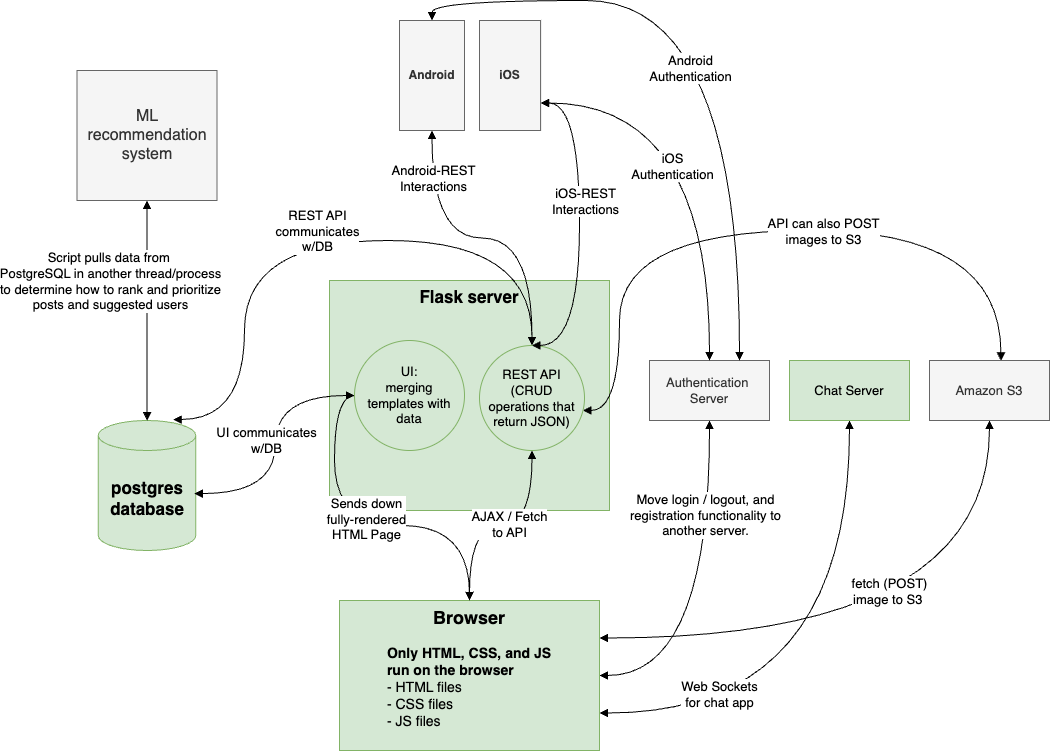

The diagram above was exported from draw.io. Its source (the exported page's mxGraphModel, read from the mxfile embedded in the PNG):
<mxGraphModel dx="1716" dy="1602" grid="1" gridSize="10" guides="1" tooltips="1" connect="1" arrows="1" fold="1" page="1" pageScale="1" pageWidth="850" pageHeight="1100" math="0" shadow="0">
  <root>
    <mxCell id="vmUmM0sto2_T_6KJRUhD-0" />
    <mxCell id="vmUmM0sto2_T_6KJRUhD-1" parent="vmUmM0sto2_T_6KJRUhD-0" />
    <mxCell id="URBuu7pgr9gzt7dmslqw-2" value="&lt;b&gt;&lt;font style=&quot;font-size: 17px&quot;&gt;Flask server&lt;/font&gt;&lt;br&gt;&lt;/b&gt;" style="rounded=0;whiteSpace=wrap;html=1;verticalAlign=top;fillColor=#d5e8d4;strokeColor=#82b366;" parent="vmUmM0sto2_T_6KJRUhD-1" vertex="1">
      <mxGeometry x="250" y="-220" width="280" height="230" as="geometry" />
    </mxCell>
    <mxCell id="URBuu7pgr9gzt7dmslqw-10" style="edgeStyle=orthogonalEdgeStyle;rounded=0;orthogonalLoop=1;jettySize=auto;html=1;exitX=0.5;exitY=0;exitDx=0;exitDy=0;entryX=0.5;entryY=1;entryDx=0;entryDy=0;fontSize=8;startArrow=block;startFill=1;endArrow=block;endFill=1;curved=1;" parent="vmUmM0sto2_T_6KJRUhD-1" source="URBuu7pgr9gzt7dmslqw-0" target="URBuu7pgr9gzt7dmslqw-7" edge="1">
      <mxGeometry relative="1" as="geometry" />
    </mxCell>
    <mxCell id="lTZVcoudlWWSXI-icQNW-15" value="AJAX / Fetch&lt;br&gt;to API" style="edgeLabel;html=1;align=center;verticalAlign=middle;resizable=0;points=[];fontSize=13;" parent="URBuu7pgr9gzt7dmslqw-10" vertex="1" connectable="0">
      <mxGeometry x="0.0729" y="2" relative="1" as="geometry">
        <mxPoint as="offset" />
      </mxGeometry>
    </mxCell>
    <mxCell id="URBuu7pgr9gzt7dmslqw-12" style="edgeStyle=orthogonalEdgeStyle;rounded=0;orthogonalLoop=1;jettySize=auto;html=1;exitX=1;exitY=0.5;exitDx=0;exitDy=0;entryX=0.5;entryY=1;entryDx=0;entryDy=0;fontSize=8;startArrow=block;startFill=1;endArrow=block;endFill=1;curved=1;" parent="vmUmM0sto2_T_6KJRUhD-1" source="URBuu7pgr9gzt7dmslqw-0" target="URBuu7pgr9gzt7dmslqw-11" edge="1">
      <mxGeometry relative="1" as="geometry" />
    </mxCell>
    <mxCell id="lTZVcoudlWWSXI-icQNW-4" value="Move login / logout, and &lt;br&gt;registration functionality to &lt;br&gt;another server." style="edgeLabel;html=1;align=center;verticalAlign=middle;resizable=0;points=[];fontSize=13;" parent="URBuu7pgr9gzt7dmslqw-12" vertex="1" connectable="0">
      <mxGeometry x="0.4827" y="5" relative="1" as="geometry">
        <mxPoint as="offset" />
      </mxGeometry>
    </mxCell>
    <mxCell id="URBuu7pgr9gzt7dmslqw-14" style="edgeStyle=orthogonalEdgeStyle;rounded=0;orthogonalLoop=1;jettySize=auto;html=1;exitX=1;exitY=0.75;exitDx=0;exitDy=0;fontSize=8;startArrow=block;startFill=1;endArrow=block;endFill=1;curved=1;" parent="vmUmM0sto2_T_6KJRUhD-1" source="URBuu7pgr9gzt7dmslqw-0" target="URBuu7pgr9gzt7dmslqw-13" edge="1">
      <mxGeometry relative="1" as="geometry" />
    </mxCell>
    <mxCell id="lTZVcoudlWWSXI-icQNW-3" value="Web Sockets&lt;br&gt;for chat app" style="edgeLabel;html=1;align=center;verticalAlign=middle;resizable=0;points=[];fontSize=13;" parent="URBuu7pgr9gzt7dmslqw-14" vertex="1" connectable="0">
      <mxGeometry x="-0.562" y="19" relative="1" as="geometry">
        <mxPoint as="offset" />
      </mxGeometry>
    </mxCell>
    <mxCell id="URBuu7pgr9gzt7dmslqw-16" style="edgeStyle=orthogonalEdgeStyle;rounded=0;orthogonalLoop=1;jettySize=auto;html=1;exitX=1;exitY=0.25;exitDx=0;exitDy=0;entryX=0.5;entryY=1;entryDx=0;entryDy=0;fontSize=8;startArrow=block;startFill=1;endArrow=block;endFill=1;curved=1;" parent="vmUmM0sto2_T_6KJRUhD-1" source="URBuu7pgr9gzt7dmslqw-0" target="URBuu7pgr9gzt7dmslqw-15" edge="1">
      <mxGeometry relative="1" as="geometry" />
    </mxCell>
    <mxCell id="lTZVcoudlWWSXI-icQNW-2" value="fetch (POST) &lt;br&gt;image to S3&amp;nbsp;" style="edgeLabel;html=1;align=center;verticalAlign=middle;resizable=0;points=[];fontSize=13;" parent="URBuu7pgr9gzt7dmslqw-16" vertex="1" connectable="0">
      <mxGeometry x="-0.0478" y="48" relative="1" as="geometry">
        <mxPoint y="1" as="offset" />
      </mxGeometry>
    </mxCell>
    <mxCell id="URBuu7pgr9gzt7dmslqw-0" value="&lt;b style=&quot;font-size: 14px&quot;&gt;&lt;span style=&quot;font-size: 18px&quot;&gt;Browser&lt;/span&gt;&lt;br&gt;&lt;br&gt;&lt;div style=&quot;text-align: left&quot;&gt;&lt;b&gt;&lt;font style=&quot;font-size: 14px&quot;&gt;Only HTML, CSS, and JS&lt;/font&gt;&lt;/b&gt;&lt;/div&gt;&lt;div style=&quot;text-align: left&quot;&gt;&lt;b&gt;&lt;font style=&quot;font-size: 14px&quot;&gt;run on the browser&lt;/font&gt;&lt;/b&gt;&lt;/div&gt;&lt;div style=&quot;text-align: left&quot;&gt;&lt;span style=&quot;font-weight: normal&quot;&gt;&lt;font style=&quot;font-size: 14px&quot;&gt;- HTML files&lt;/font&gt;&lt;/span&gt;&lt;/div&gt;&lt;/b&gt;&lt;div style=&quot;text-align: left ; font-size: 14px&quot;&gt;&lt;span&gt;&lt;font style=&quot;font-size: 14px&quot;&gt;- CSS files&lt;/font&gt;&lt;/span&gt;&lt;/div&gt;&lt;div style=&quot;text-align: left ; font-size: 14px&quot;&gt;&lt;font style=&quot;font-size: 14px&quot;&gt;- JS files&lt;/font&gt;&lt;/div&gt;" style="rounded=0;whiteSpace=wrap;html=1;verticalAlign=top;fillColor=#d5e8d4;strokeColor=#82b366;" parent="vmUmM0sto2_T_6KJRUhD-1" vertex="1">
      <mxGeometry x="260" y="100" width="260" height="150" as="geometry" />
    </mxCell>
    <mxCell id="URBuu7pgr9gzt7dmslqw-3" style="edgeStyle=orthogonalEdgeStyle;rounded=0;orthogonalLoop=1;jettySize=auto;html=1;exitX=0.5;exitY=1;exitDx=0;exitDy=0;curved=1;" parent="vmUmM0sto2_T_6KJRUhD-1" source="URBuu7pgr9gzt7dmslqw-6" target="URBuu7pgr9gzt7dmslqw-0" edge="1">
      <mxGeometry relative="1" as="geometry" />
    </mxCell>
    <mxCell id="lTZVcoudlWWSXI-icQNW-14" value="Sends down&lt;br&gt;fully-rendered &lt;br&gt;HTML Page" style="edgeLabel;html=1;align=center;verticalAlign=middle;resizable=0;points=[];fontSize=13;" parent="URBuu7pgr9gzt7dmslqw-3" vertex="1" connectable="0">
      <mxGeometry x="0.0056" y="8" relative="1" as="geometry">
        <mxPoint y="1" as="offset" />
      </mxGeometry>
    </mxCell>
    <mxCell id="URBuu7pgr9gzt7dmslqw-4" value="&lt;font style=&quot;font-size: 17px&quot;&gt;&lt;b&gt;postgres database&lt;/b&gt;&lt;/font&gt;" style="shape=cylinder3;whiteSpace=wrap;html=1;boundedLbl=1;backgroundOutline=1;size=15;fillColor=#d5e8d4;strokeColor=#82b366;" parent="vmUmM0sto2_T_6KJRUhD-1" vertex="1">
      <mxGeometry x="18.75" y="-80" width="97.5" height="130" as="geometry" />
    </mxCell>
    <mxCell id="URBuu7pgr9gzt7dmslqw-8" style="edgeStyle=orthogonalEdgeStyle;rounded=0;orthogonalLoop=1;jettySize=auto;html=1;entryX=0.985;entryY=0.562;entryDx=0;entryDy=0;entryPerimeter=0;fontSize=8;startArrow=block;startFill=1;endArrow=block;endFill=1;curved=1;" parent="vmUmM0sto2_T_6KJRUhD-1" source="URBuu7pgr9gzt7dmslqw-6" target="URBuu7pgr9gzt7dmslqw-4" edge="1">
      <mxGeometry relative="1" as="geometry" />
    </mxCell>
    <mxCell id="lTZVcoudlWWSXI-icQNW-13" value="UI communicates &lt;br&gt;w/DB" style="edgeLabel;html=1;align=center;verticalAlign=middle;resizable=0;points=[];fontSize=13;" parent="URBuu7pgr9gzt7dmslqw-8" vertex="1" connectable="0">
      <mxGeometry x="0.303" y="-9" relative="1" as="geometry">
        <mxPoint y="-44" as="offset" />
      </mxGeometry>
    </mxCell>
    <mxCell id="URBuu7pgr9gzt7dmslqw-6" value="&lt;span style=&quot;font-size: 13px&quot;&gt;&lt;font style=&quot;font-size: 13px&quot;&gt;UI:&lt;br style=&quot;font-size: 13px&quot;&gt;merging &lt;br&gt;templates with data&lt;/font&gt;&lt;/span&gt;" style="ellipse;whiteSpace=wrap;html=1;aspect=fixed;fontSize=13;direction=south;fillColor=#d5e8d4;strokeColor=#82b366;" parent="vmUmM0sto2_T_6KJRUhD-1" vertex="1">
      <mxGeometry x="275" y="-160" width="110" height="110" as="geometry" />
    </mxCell>
    <mxCell id="URBuu7pgr9gzt7dmslqw-18" style="edgeStyle=orthogonalEdgeStyle;rounded=0;orthogonalLoop=1;jettySize=auto;html=1;entryX=0.595;entryY=0.007;entryDx=0;entryDy=0;entryPerimeter=0;fontSize=8;startArrow=block;startFill=1;endArrow=block;endFill=1;curved=1;" parent="vmUmM0sto2_T_6KJRUhD-1" source="URBuu7pgr9gzt7dmslqw-7" target="URBuu7pgr9gzt7dmslqw-15" edge="1">
      <mxGeometry relative="1" as="geometry">
        <Array as="points">
          <mxPoint x="540" y="-90" />
          <mxPoint x="540" y="-270" />
          <mxPoint x="921" y="-270" />
        </Array>
      </mxGeometry>
    </mxCell>
    <mxCell id="lTZVcoudlWWSXI-icQNW-16" value="API can also POST&lt;br&gt;images to S3" style="edgeLabel;html=1;align=center;verticalAlign=middle;resizable=0;points=[];fontSize=13;" parent="URBuu7pgr9gzt7dmslqw-18" vertex="1" connectable="0">
      <mxGeometry x="0.152" relative="1" as="geometry">
        <mxPoint as="offset" />
      </mxGeometry>
    </mxCell>
    <mxCell id="URBuu7pgr9gzt7dmslqw-9" style="edgeStyle=orthogonalEdgeStyle;rounded=0;orthogonalLoop=1;jettySize=auto;html=1;exitX=0.5;exitY=0;exitDx=0;exitDy=0;entryX=0.769;entryY=-0.008;entryDx=0;entryDy=0;entryPerimeter=0;fontSize=8;startArrow=block;startFill=1;endArrow=block;endFill=1;curved=1;" parent="vmUmM0sto2_T_6KJRUhD-1" source="URBuu7pgr9gzt7dmslqw-7" target="URBuu7pgr9gzt7dmslqw-4" edge="1">
      <mxGeometry relative="1" as="geometry">
        <Array as="points">
          <mxPoint x="453" y="-260" />
          <mxPoint x="165" y="-260" />
        </Array>
      </mxGeometry>
    </mxCell>
    <mxCell id="lTZVcoudlWWSXI-icQNW-12" value="REST API &lt;br&gt;communicates&lt;br&gt;w/DB" style="edgeLabel;html=1;align=center;verticalAlign=middle;resizable=0;points=[];fontSize=13;" parent="URBuu7pgr9gzt7dmslqw-9" vertex="1" connectable="0">
      <mxGeometry x="0.0862" y="6" relative="1" as="geometry">
        <mxPoint x="29" y="-16" as="offset" />
      </mxGeometry>
    </mxCell>
    <mxCell id="URBuu7pgr9gzt7dmslqw-7" value="&lt;span style=&quot;font-size: 13px;&quot;&gt;&lt;font style=&quot;font-size: 13px;&quot;&gt;REST API (CRUD operations that return JSON)&lt;/font&gt;&lt;/span&gt;" style="ellipse;whiteSpace=wrap;html=1;aspect=fixed;fontSize=13;fillColor=#d5e8d4;strokeColor=#82b366;" parent="vmUmM0sto2_T_6KJRUhD-1" vertex="1">
      <mxGeometry x="400" y="-155" width="105" height="105" as="geometry" />
    </mxCell>
    <mxCell id="URBuu7pgr9gzt7dmslqw-11" value="Authentication&amp;nbsp; Server" style="rounded=0;whiteSpace=wrap;html=1;fontSize=13;fillColor=#f5f5f5;fontColor=#333333;strokeColor=#666666;" parent="vmUmM0sto2_T_6KJRUhD-1" vertex="1">
      <mxGeometry x="570" y="-140" width="120" height="60" as="geometry" />
    </mxCell>
    <mxCell id="URBuu7pgr9gzt7dmslqw-13" value="Chat Server" style="rounded=0;whiteSpace=wrap;html=1;fontSize=13;fillColor=#d5e8d4;strokeColor=#82b366;" parent="vmUmM0sto2_T_6KJRUhD-1" vertex="1">
      <mxGeometry x="710" y="-140" width="120" height="60" as="geometry" />
    </mxCell>
    <mxCell id="URBuu7pgr9gzt7dmslqw-15" value="Amazon S3" style="rounded=0;whiteSpace=wrap;html=1;fontSize=13;fillColor=#f5f5f5;fontColor=#333333;strokeColor=#666666;" parent="vmUmM0sto2_T_6KJRUhD-1" vertex="1">
      <mxGeometry x="850" y="-140" width="120" height="60" as="geometry" />
    </mxCell>
    <mxCell id="URBuu7pgr9gzt7dmslqw-21" style="edgeStyle=orthogonalEdgeStyle;rounded=0;orthogonalLoop=1;jettySize=auto;html=1;exitX=0.5;exitY=1;exitDx=0;exitDy=0;fontSize=8;startArrow=block;startFill=1;endArrow=block;endFill=1;curved=1;" parent="vmUmM0sto2_T_6KJRUhD-1" source="URBuu7pgr9gzt7dmslqw-19" target="URBuu7pgr9gzt7dmslqw-7" edge="1">
      <mxGeometry relative="1" as="geometry" />
    </mxCell>
    <mxCell id="lTZVcoudlWWSXI-icQNW-7" value="Android-REST&lt;br&gt;Interactions" style="edgeLabel;html=1;align=center;verticalAlign=middle;resizable=0;points=[];fontSize=13;" parent="URBuu7pgr9gzt7dmslqw-21" vertex="1" connectable="0">
      <mxGeometry x="-0.7048" y="1" relative="1" as="geometry">
        <mxPoint y="1" as="offset" />
      </mxGeometry>
    </mxCell>
    <mxCell id="URBuu7pgr9gzt7dmslqw-24" style="edgeStyle=orthogonalEdgeStyle;rounded=0;orthogonalLoop=1;jettySize=auto;html=1;exitX=0.5;exitY=0;exitDx=0;exitDy=0;entryX=0.75;entryY=0;entryDx=0;entryDy=0;fontSize=8;startArrow=block;startFill=1;endArrow=block;endFill=1;curved=1;" parent="vmUmM0sto2_T_6KJRUhD-1" source="URBuu7pgr9gzt7dmslqw-19" target="URBuu7pgr9gzt7dmslqw-11" edge="1">
      <mxGeometry relative="1" as="geometry" />
    </mxCell>
    <mxCell id="lTZVcoudlWWSXI-icQNW-6" value="Android&lt;br&gt;Authentication" style="edgeLabel;html=1;align=center;verticalAlign=middle;resizable=0;points=[];fontSize=13;" parent="URBuu7pgr9gzt7dmslqw-24" vertex="1" connectable="0">
      <mxGeometry x="0.1476" y="-50" relative="1" as="geometry">
        <mxPoint y="1" as="offset" />
      </mxGeometry>
    </mxCell>
    <mxCell id="URBuu7pgr9gzt7dmslqw-19" value="&lt;b&gt;&lt;font style=&quot;font-size: 12px&quot;&gt;Android&lt;/font&gt;&lt;/b&gt;" style="rounded=0;whiteSpace=wrap;html=1;fontSize=8;fillColor=#f5f5f5;fontColor=#333333;strokeColor=#666666;" parent="vmUmM0sto2_T_6KJRUhD-1" vertex="1">
      <mxGeometry x="320" y="-480" width="65" height="110" as="geometry" />
    </mxCell>
    <mxCell id="URBuu7pgr9gzt7dmslqw-22" style="edgeStyle=orthogonalEdgeStyle;rounded=0;orthogonalLoop=1;jettySize=auto;html=1;entryX=0.5;entryY=0;entryDx=0;entryDy=0;fontSize=8;startArrow=block;startFill=1;endArrow=block;endFill=1;curved=1;exitX=1;exitY=0.75;exitDx=0;exitDy=0;" parent="vmUmM0sto2_T_6KJRUhD-1" source="URBuu7pgr9gzt7dmslqw-20" target="URBuu7pgr9gzt7dmslqw-7" edge="1">
      <mxGeometry relative="1" as="geometry">
        <mxPoint x="470" y="-390" as="sourcePoint" />
        <Array as="points">
          <mxPoint x="500" y="-397" />
          <mxPoint x="500" y="-155" />
        </Array>
      </mxGeometry>
    </mxCell>
    <mxCell id="lTZVcoudlWWSXI-icQNW-8" value="iOS-REST&lt;br&gt;Interactions" style="edgeLabel;html=1;align=center;verticalAlign=middle;resizable=0;points=[];fontSize=13;" parent="URBuu7pgr9gzt7dmslqw-22" vertex="1" connectable="0">
      <mxGeometry x="-0.1642" y="5" relative="1" as="geometry">
        <mxPoint as="offset" />
      </mxGeometry>
    </mxCell>
    <mxCell id="URBuu7pgr9gzt7dmslqw-23" style="edgeStyle=orthogonalEdgeStyle;rounded=0;orthogonalLoop=1;jettySize=auto;html=1;exitX=1;exitY=0.75;exitDx=0;exitDy=0;fontSize=8;startArrow=block;startFill=1;endArrow=block;endFill=1;curved=1;" parent="vmUmM0sto2_T_6KJRUhD-1" source="URBuu7pgr9gzt7dmslqw-20" target="URBuu7pgr9gzt7dmslqw-11" edge="1">
      <mxGeometry relative="1" as="geometry" />
    </mxCell>
    <mxCell id="lTZVcoudlWWSXI-icQNW-5" value="iOS &lt;br&gt;Authentication" style="edgeLabel;html=1;align=center;verticalAlign=middle;resizable=0;points=[];fontSize=13;" parent="URBuu7pgr9gzt7dmslqw-23" vertex="1" connectable="0">
      <mxGeometry x="0.0877" y="-38" relative="1" as="geometry">
        <mxPoint as="offset" />
      </mxGeometry>
    </mxCell>
    <mxCell id="URBuu7pgr9gzt7dmslqw-20" value="&lt;b&gt;&lt;font style=&quot;font-size: 12px&quot;&gt;iOS&lt;/font&gt;&lt;/b&gt;" style="rounded=0;whiteSpace=wrap;html=1;fontSize=8;fillColor=#f5f5f5;fontColor=#333333;strokeColor=#666666;" parent="vmUmM0sto2_T_6KJRUhD-1" vertex="1">
      <mxGeometry x="400" y="-480" width="61.11" height="110" as="geometry" />
    </mxCell>
    <mxCell id="URBuu7pgr9gzt7dmslqw-26" style="edgeStyle=orthogonalEdgeStyle;rounded=0;orthogonalLoop=1;jettySize=auto;html=1;exitX=0.5;exitY=1;exitDx=0;exitDy=0;fontSize=19;startArrow=block;startFill=1;endArrow=block;endFill=1;curved=1;" parent="vmUmM0sto2_T_6KJRUhD-1" source="lTZVcoudlWWSXI-icQNW-10" target="URBuu7pgr9gzt7dmslqw-4" edge="1">
      <mxGeometry relative="1" as="geometry">
        <mxPoint x="115" y="-220" as="sourcePoint" />
      </mxGeometry>
    </mxCell>
    <mxCell id="lTZVcoudlWWSXI-icQNW-11" value="Script pulls data from&amp;nbsp;&lt;br&gt;PostgreSQL in another thread/process&lt;br&gt;to determine how to rank and prioritize&lt;br&gt;posts and suggested users" style="edgeLabel;html=1;align=center;verticalAlign=middle;resizable=0;points=[];fontSize=13;" parent="URBuu7pgr9gzt7dmslqw-26" vertex="1" connectable="0">
      <mxGeometry x="-0.4056" y="3" relative="1" as="geometry">
        <mxPoint x="-40" y="15" as="offset" />
      </mxGeometry>
    </mxCell>
    <mxCell id="lTZVcoudlWWSXI-icQNW-10" value="&lt;span style=&quot;font-size: 16px&quot;&gt;ML recommendation system&lt;/span&gt;" style="rounded=0;whiteSpace=wrap;html=1;fontSize=13;fillColor=#f5f5f5;fontColor=#333333;strokeColor=#666666;" parent="vmUmM0sto2_T_6KJRUhD-1" vertex="1">
      <mxGeometry x="-2.5" y="-430" width="140" height="130" as="geometry" />
    </mxCell>
  </root>
</mxGraphModel>